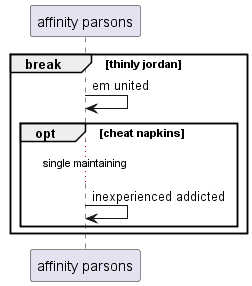

The diagram above was rendered by PlantUML. Its source (embedded in the PNG):
@startuml
participant "affinity parsons" as 0
break thinly jordan
0 -> 0: em united
opt cheat napkins
...single maintaining...
0 -> 0: inexperienced addicted
end
end
@enduml